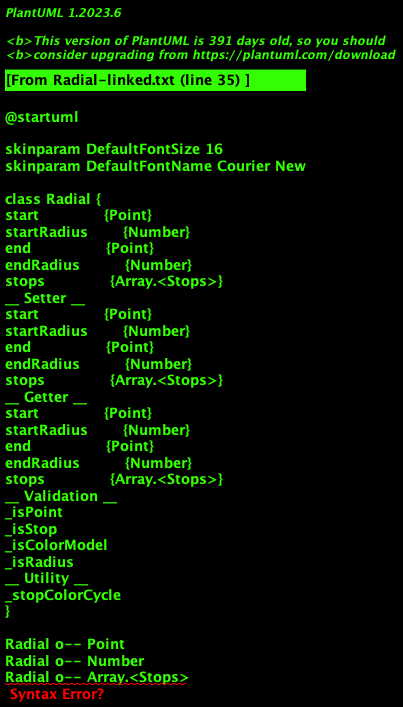

The diagram above was rendered by PlantUML. Its source (embedded in the PNG):
@startuml

skinparam DefaultFontSize 16
skinparam DefaultFontName Courier New

class Radial {
start             {Point}
startRadius       {Number}
end               {Point}
endRadius         {Number}
stops             {Array.<Stops>}
__ Setter __
start             {Point}
startRadius       {Number}
end               {Point}
endRadius         {Number}
stops             {Array.<Stops>}
__ Getter __
start             {Point}
startRadius       {Number}
end               {Point}
endRadius         {Number}
stops             {Array.<Stops>}
__ Validation __
_isPoint
_isStop
_isColorModel
_isRadius
__ Utility __
_stopColorCycle
}

Radial o-- Point
Radial o-- Number
Radial o-- Array.<Stops>



skinparam DefaultFontSize 16
skinparam DefaultFontName Courier New

class Point {
[x=0]         <color:gray>{number}</color>
[y=0]         <color:gray>{number}</color>
options       {Options}
__ Setter __
x             <color:gray>{number}</color>
y             <color:gray>{number}</color>
canvas        <color:gray>{string}</color>
__ Getter __
x             <color:gray>{number}</color>
y             <color:gray>{number}</color>
canvas        <color:gray>{string}</color>
options       {Options}
center        {Point}
__ Validation __
_isInDom
_isAspect
__ Utility __
_drawBorder
_drawAxis
drawOptions
invert
}

@enduml